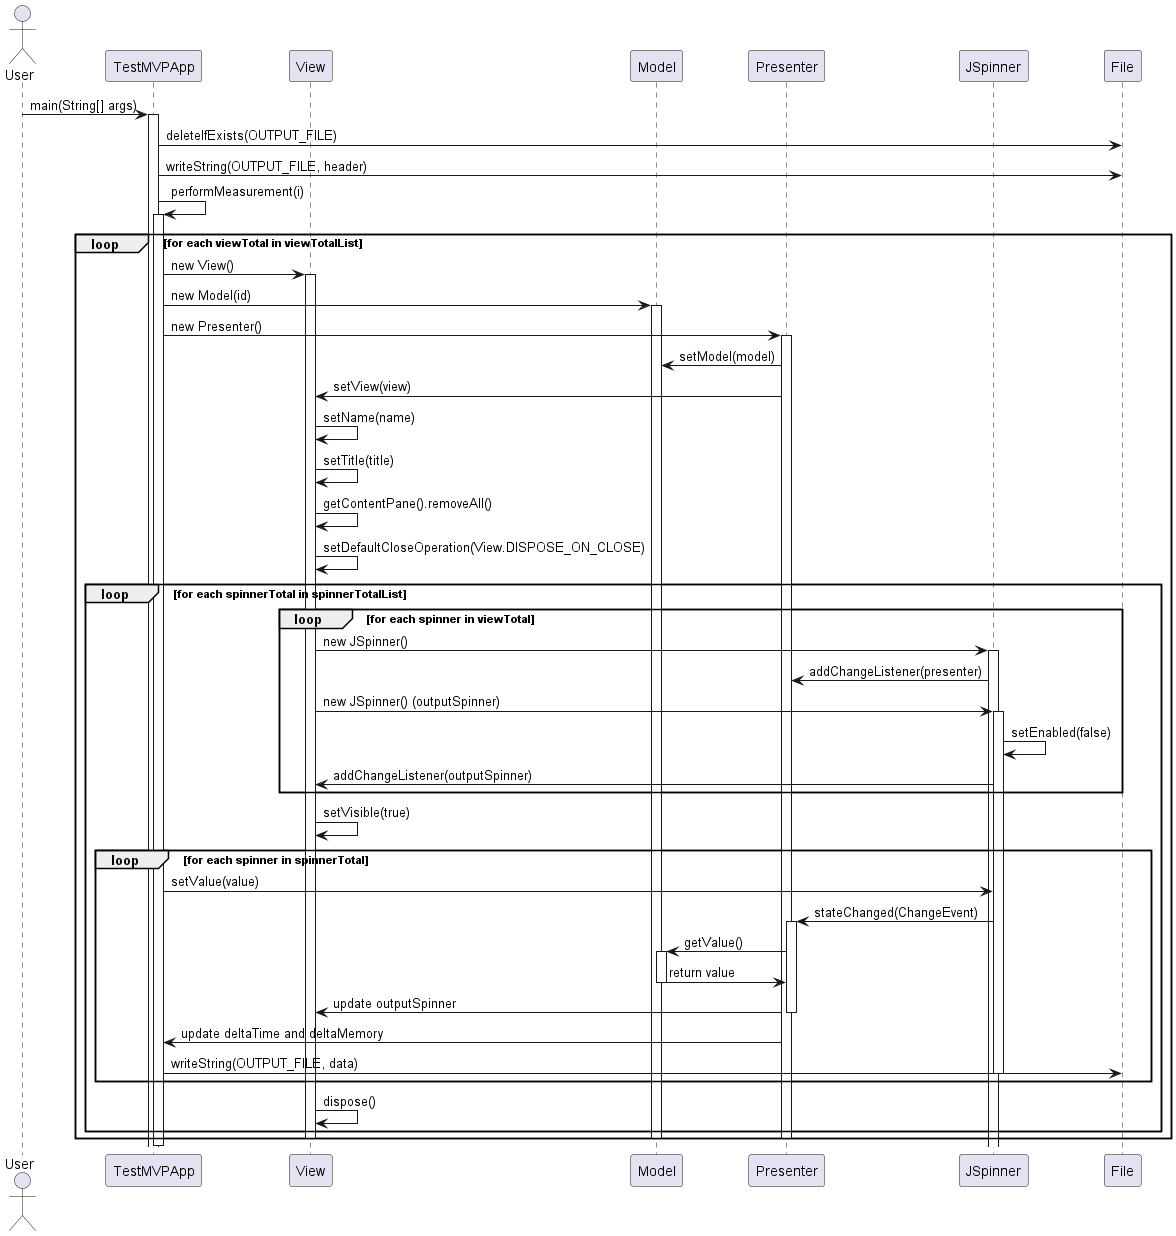

The diagram above was rendered by PlantUML. Its source (embedded in the PNG):
@startuml
actor User
participant TestMVPApp
participant View
participant Model
participant Presenter
participant JSpinner
participant File

User -> TestMVPApp: main(String[] args)
activate TestMVPApp
TestMVPApp -> File: deleteIfExists(OUTPUT_FILE)
TestMVPApp -> File: writeString(OUTPUT_FILE, header)
TestMVPApp -> TestMVPApp: performMeasurement(i)
activate TestMVPApp

loop for each viewTotal in viewTotalList
    TestMVPApp -> View: new View()
    activate View
    TestMVPApp -> Model: new Model(id)
    activate Model
    TestMVPApp -> Presenter: new Presenter()
    activate Presenter
    Presenter -> Model: setModel(model)
    Presenter -> View: setView(view)
    View -> View: setName(name)
    View -> View: setTitle(title)
    View -> View: getContentPane().removeAll()
    View -> View: setDefaultCloseOperation(View.DISPOSE_ON_CLOSE)
    
    loop for each spinnerTotal in spinnerTotalList
        loop for each spinner in viewTotal
            View -> JSpinner: new JSpinner()
            activate JSpinner
            JSpinner -> Presenter: addChangeListener(presenter)
            View -> JSpinner: new JSpinner() (outputSpinner)
            activate JSpinner
            JSpinner -> JSpinner: setEnabled(false)
            JSpinner -> View: addChangeListener(outputSpinner)
        end

        View -> View: setVisible(true)
        
        loop for each spinner in spinnerTotal
            TestMVPApp -> JSpinner: setValue(value)
            JSpinner -> Presenter: stateChanged(ChangeEvent)
            activate Presenter
            Presenter -> Model: getValue()
            activate Model
            Model -> Presenter: return value
            deactivate Model
            Presenter -> View: update outputSpinner
            deactivate Presenter

            Presenter -> TestMVPApp: update deltaTime and deltaMemory
            TestMVPApp -> File: writeString(OUTPUT_FILE, data)
            deactivate JSpinner
        end
        
        View -> View: dispose()
    end
    
    deactivate Presenter
    deactivate Model
    deactivate View
end

deactivate TestMVPApp
@enduml